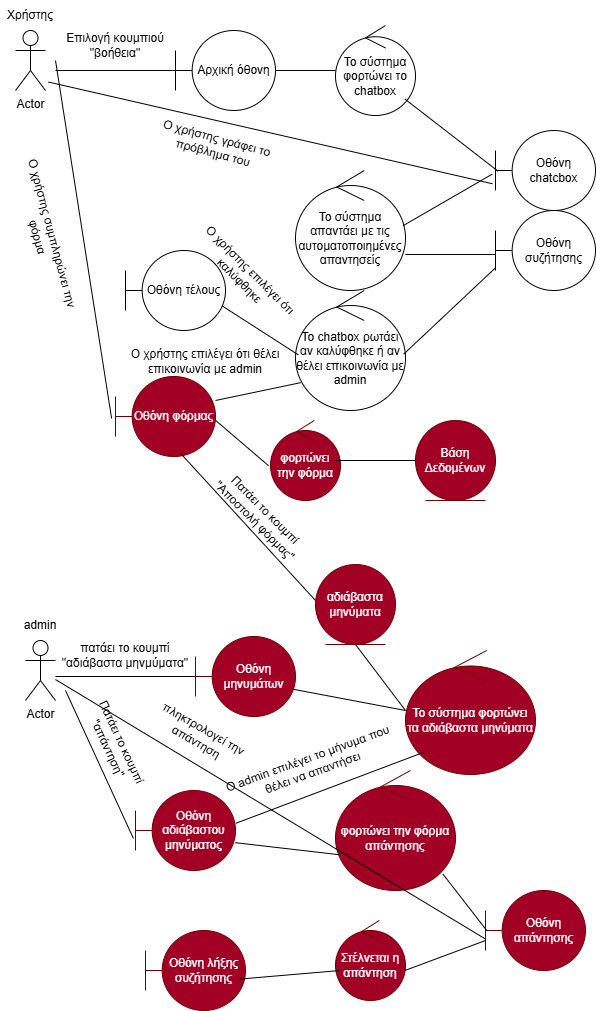

The diagram above was exported from draw.io. Its source (the exported page's mxGraphModel, read from the mxfile embedded in the PNG):
<mxGraphModel dx="658" dy="405" grid="1" gridSize="10" guides="1" tooltips="1" connect="1" arrows="1" fold="1" page="1" pageScale="1" pageWidth="827" pageHeight="1169" math="0" shadow="0">
  <root>
    <mxCell id="0" />
    <mxCell id="1" parent="0" />
    <mxCell id="SrhTXDE4Yo8LqezjCcN8-1" parent="1" style="shape=umlActor;verticalLabelPosition=bottom;verticalAlign=top;html=1;outlineConnect=0;" value="Actor" vertex="1">
      <mxGeometry height="60" width="30" x="40" y="80" as="geometry" />
    </mxCell>
    <mxCell id="SrhTXDE4Yo8LqezjCcN8-2" parent="1" style="text;html=1;whiteSpace=wrap;strokeColor=none;fillColor=none;align=center;verticalAlign=middle;rounded=0;" value="Χρήστης" vertex="1">
      <mxGeometry height="30" width="60" x="25" y="50" as="geometry" />
    </mxCell>
    <mxCell id="SrhTXDE4Yo8LqezjCcN8-3" parent="1" style="line;strokeWidth=1;fillColor=none;align=left;verticalAlign=middle;spacingTop=-1;spacingLeft=3;spacingRight=3;rotatable=0;labelPosition=right;points=[];portConstraint=eastwest;strokeColor=inherit;" value="" vertex="1">
      <mxGeometry height="8" width="130" x="80" y="116" as="geometry" />
    </mxCell>
    <mxCell id="SrhTXDE4Yo8LqezjCcN8-4" parent="1" style="shape=umlBoundary;whiteSpace=wrap;html=1;" value="Αρχική όθονη" vertex="1">
      <mxGeometry height="80" width="100" x="200" y="80" as="geometry" />
    </mxCell>
    <mxCell id="SrhTXDE4Yo8LqezjCcN8-5" parent="1" style="text;html=1;whiteSpace=wrap;strokeColor=none;fillColor=none;align=center;verticalAlign=middle;rounded=0;" value="Επιλογή κουμπιού &quot;βοήθεια&quot;" vertex="1">
      <mxGeometry height="30" width="120" x="80" y="80" as="geometry" />
    </mxCell>
    <mxCell id="SrhTXDE4Yo8LqezjCcN8-6" parent="1" style="ellipse;shape=umlControl;whiteSpace=wrap;html=1;" value="Το σύστημα φορτώνει το chatbox" vertex="1">
      <mxGeometry height="90" width="80" x="360" y="75" as="geometry" />
    </mxCell>
    <mxCell id="SrhTXDE4Yo8LqezjCcN8-7" parent="1" style="line;strokeWidth=1;fillColor=none;align=left;verticalAlign=middle;spacingTop=-1;spacingLeft=3;spacingRight=3;rotatable=0;labelPosition=right;points=[];portConstraint=eastwest;strokeColor=inherit;" value="" vertex="1">
      <mxGeometry height="8" width="60" x="300" y="116" as="geometry" />
    </mxCell>
    <mxCell id="SrhTXDE4Yo8LqezjCcN8-8" parent="1" style="shape=umlBoundary;whiteSpace=wrap;html=1;" value="Οθόνη chatcbox" vertex="1">
      <mxGeometry height="80" width="100" x="520" y="180" as="geometry" />
    </mxCell>
    <mxCell id="SrhTXDE4Yo8LqezjCcN8-9" parent="1" style="text;strokeColor=none;fillColor=none;align=left;verticalAlign=middle;spacingTop=-1;spacingLeft=4;spacingRight=4;rotatable=0;labelPosition=right;points=[];portConstraint=eastwest;" value="" vertex="1">
      <mxGeometry height="14" width="20" x="330" y="200" as="geometry" />
    </mxCell>
    <mxCell id="SrhTXDE4Yo8LqezjCcN8-11" edge="1" parent="1" source="SrhTXDE4Yo8LqezjCcN8-8" style="endArrow=none;html=1;rounded=0;entryX=0.867;entryY=0.817;entryDx=0;entryDy=0;entryPerimeter=0;exitX=0.024;exitY=0.507;exitDx=0;exitDy=0;exitPerimeter=0;" target="SrhTXDE4Yo8LqezjCcN8-6" value="">
      <mxGeometry height="50" relative="1" width="50" as="geometry">
        <mxPoint x="310" y="230" as="sourcePoint" />
        <mxPoint x="360" y="180" as="targetPoint" />
      </mxGeometry>
    </mxCell>
    <mxCell id="SrhTXDE4Yo8LqezjCcN8-13" edge="1" parent="1" source="SrhTXDE4Yo8LqezjCcN8-1" style="endArrow=none;html=1;rounded=0;exitX=1.101;exitY=0.859;exitDx=0;exitDy=0;exitPerimeter=0;entryX=-0.03;entryY=0.666;entryDx=0;entryDy=0;entryPerimeter=0;" target="SrhTXDE4Yo8LqezjCcN8-8" value="">
      <mxGeometry height="50" relative="1" width="50" as="geometry">
        <mxPoint x="90" y="130" as="sourcePoint" />
        <mxPoint x="360" y="180" as="targetPoint" />
      </mxGeometry>
    </mxCell>
    <mxCell id="SrhTXDE4Yo8LqezjCcN8-14" parent="1" style="text;html=1;whiteSpace=wrap;strokeColor=none;fillColor=none;align=center;verticalAlign=middle;rounded=0;rotation=15;" value="Ο χρήστης γράφει το πρόβλημα του" vertex="1">
      <mxGeometry height="30" width="120" x="180" y="180" as="geometry" />
    </mxCell>
    <mxCell id="SrhTXDE4Yo8LqezjCcN8-15" parent="1" style="ellipse;shape=umlControl;whiteSpace=wrap;html=1;" value="Το σύστημα απαντάει με τις αυτοματοποιημένες απαντησείς" vertex="1">
      <mxGeometry height="120" width="110" x="320" y="220" as="geometry" />
    </mxCell>
    <mxCell id="SrhTXDE4Yo8LqezjCcN8-16" edge="1" parent="1" source="SrhTXDE4Yo8LqezjCcN8-15" style="endArrow=none;html=1;rounded=0;entryX=-0.033;entryY=0.546;entryDx=0;entryDy=0;entryPerimeter=0;exitX=0.978;exitY=0.46;exitDx=0;exitDy=0;exitPerimeter=0;" target="SrhTXDE4Yo8LqezjCcN8-8" value="">
      <mxGeometry height="50" relative="1" width="50" as="geometry">
        <mxPoint x="310" y="220" as="sourcePoint" />
        <mxPoint x="360" y="170" as="targetPoint" />
      </mxGeometry>
    </mxCell>
    <mxCell id="SrhTXDE4Yo8LqezjCcN8-17" parent="1" style="shape=umlBoundary;whiteSpace=wrap;html=1;" value="Οθόνη συζήτησης" vertex="1">
      <mxGeometry height="80" width="100" x="520" y="260" as="geometry" />
    </mxCell>
    <mxCell id="SrhTXDE4Yo8LqezjCcN8-18" parent="1" style="line;strokeWidth=1;fillColor=none;align=left;verticalAlign=middle;spacingTop=-1;spacingLeft=3;spacingRight=3;rotatable=0;labelPosition=right;points=[];portConstraint=eastwest;strokeColor=inherit;" value="" vertex="1">
      <mxGeometry height="180" width="90" x="430" y="214" as="geometry" />
    </mxCell>
    <mxCell id="SrhTXDE4Yo8LqezjCcN8-19" parent="1" style="ellipse;shape=umlControl;whiteSpace=wrap;html=1;" value="Το chatbox ρωτάει αν καλύφθηκε ή αν θέλει επικοινωνία με admin" vertex="1">
      <mxGeometry height="120" width="110" x="320" y="340" as="geometry" />
    </mxCell>
    <mxCell id="SrhTXDE4Yo8LqezjCcN8-21" edge="1" parent="1" source="SrhTXDE4Yo8LqezjCcN8-17" style="endArrow=none;html=1;rounded=0;exitX=-0.003;exitY=0.72;exitDx=0;exitDy=0;exitPerimeter=0;entryX=0.983;entryY=0.531;entryDx=0;entryDy=0;entryPerimeter=0;" target="SrhTXDE4Yo8LqezjCcN8-19" value="">
      <mxGeometry height="50" relative="1" width="50" as="geometry">
        <mxPoint x="310" y="220" as="sourcePoint" />
        <mxPoint x="360" y="170" as="targetPoint" />
      </mxGeometry>
    </mxCell>
    <mxCell id="SrhTXDE4Yo8LqezjCcN8-22" parent="1" style="shape=umlBoundary;whiteSpace=wrap;html=1;" value="Οθόνη τέλους" vertex="1">
      <mxGeometry height="80" width="100" x="150" y="300" as="geometry" />
    </mxCell>
    <mxCell id="SrhTXDE4Yo8LqezjCcN8-24" parent="1" style="text;html=1;whiteSpace=wrap;strokeColor=none;fillColor=none;align=center;verticalAlign=middle;rounded=0;rotation=45;" value="Ο χρήστης επιλέγει ότι καλύφθηκε" vertex="1">
      <mxGeometry height="30" width="140" x="200" y="310" as="geometry" />
    </mxCell>
    <mxCell id="SrhTXDE4Yo8LqezjCcN8-25" edge="1" parent="1" source="SrhTXDE4Yo8LqezjCcN8-22" style="endArrow=none;html=1;rounded=0;exitX=0.964;exitY=0.69;exitDx=0;exitDy=0;exitPerimeter=0;entryX=0.025;entryY=0.536;entryDx=0;entryDy=0;entryPerimeter=0;" target="SrhTXDE4Yo8LqezjCcN8-19" value="">
      <mxGeometry height="50" relative="1" width="50" as="geometry">
        <mxPoint x="310" y="290" as="sourcePoint" />
        <mxPoint x="360" y="240" as="targetPoint" />
      </mxGeometry>
    </mxCell>
    <mxCell id="SrhTXDE4Yo8LqezjCcN8-26" edge="1" parent="1" source="SrhTXDE4Yo8LqezjCcN8-28" style="endArrow=none;html=1;rounded=0;" value="">
      <mxGeometry height="50" relative="1" width="50" as="geometry">
        <mxPoint x="70" y="120" as="sourcePoint" />
        <mxPoint x="140" y="463.6363525390625" as="targetPoint" />
      </mxGeometry>
    </mxCell>
    <mxCell id="SrhTXDE4Yo8LqezjCcN8-27" parent="1" style="text;html=1;whiteSpace=wrap;strokeColor=none;fillColor=none;align=center;verticalAlign=middle;rounded=0;rotation=0;" value="Ο χρήστης επιλέγει ότι θέλει επικοινωνία με admin" vertex="1">
      <mxGeometry height="30" width="180" x="140" y="396" as="geometry" />
    </mxCell>
    <mxCell id="SrhTXDE4Yo8LqezjCcN8-29" parent="1" style="ellipse;shape=umlControl;whiteSpace=wrap;html=1;fillColor=#a20025;fontColor=#ffffff;strokeColor=#6F0000;" value="φορτώνει την φόρμα" vertex="1">
      <mxGeometry height="80" width="70" x="295" y="470" as="geometry" />
    </mxCell>
    <mxCell id="SrhTXDE4Yo8LqezjCcN8-30" edge="1" parent="1" source="SrhTXDE4Yo8LqezjCcN8-28" style="endArrow=none;html=1;rounded=0;exitX=0.991;exitY=0.538;exitDx=0;exitDy=0;exitPerimeter=0;entryX=-0.028;entryY=0.565;entryDx=0;entryDy=0;entryPerimeter=0;" target="SrhTXDE4Yo8LqezjCcN8-29" value="">
      <mxGeometry height="50" relative="1" width="50" as="geometry">
        <mxPoint x="310" y="440" as="sourcePoint" />
        <mxPoint x="360" y="390" as="targetPoint" />
      </mxGeometry>
    </mxCell>
    <mxCell id="SrhTXDE4Yo8LqezjCcN8-31" parent="1" style="line;strokeWidth=1;fillColor=none;align=left;verticalAlign=middle;spacingTop=-1;spacingLeft=3;spacingRight=3;rotatable=0;labelPosition=right;points=[];portConstraint=eastwest;strokeColor=inherit;" value="" vertex="1">
      <mxGeometry height="8" width="90" x="360" y="506" as="geometry" />
    </mxCell>
    <mxCell id="SrhTXDE4Yo8LqezjCcN8-32" parent="1" style="ellipse;shape=umlEntity;whiteSpace=wrap;html=1;fillColor=#a20025;fontColor=#ffffff;strokeColor=#6F0000;" value="Βάση Δεδομένων" vertex="1">
      <mxGeometry height="80" width="80" x="440" y="470" as="geometry" />
    </mxCell>
    <mxCell id="SrhTXDE4Yo8LqezjCcN8-28" parent="1" style="shape=umlBoundary;whiteSpace=wrap;html=1;fillColor=#a20025;fontColor=#ffffff;strokeColor=#6F0000;" value="Οθόνη φόρμας" vertex="1">
      <mxGeometry height="80" width="100" x="140" y="426" as="geometry" />
    </mxCell>
    <mxCell id="SrhTXDE4Yo8LqezjCcN8-34" edge="1" parent="1" source="SrhTXDE4Yo8LqezjCcN8-28" style="endArrow=none;html=1;rounded=0;exitX=1;exitY=0.3;exitDx=0;exitDy=0;exitPerimeter=0;entryX=0.047;entryY=0.768;entryDx=0;entryDy=0;entryPerimeter=0;" target="SrhTXDE4Yo8LqezjCcN8-19" value="">
      <mxGeometry height="50" relative="1" width="50" as="geometry">
        <mxPoint x="310" y="440" as="sourcePoint" />
        <mxPoint x="360" y="390" as="targetPoint" />
      </mxGeometry>
    </mxCell>
    <mxCell id="SrhTXDE4Yo8LqezjCcN8-35" edge="1" parent="1" source="SrhTXDE4Yo8LqezjCcN8-28" style="endArrow=none;html=1;rounded=0;entryX=0;entryY=1;entryDx=0;entryDy=0;exitX=-0.039;exitY=0.524;exitDx=0;exitDy=0;exitPerimeter=0;" target="SrhTXDE4Yo8LqezjCcN8-5" value="">
      <mxGeometry height="50" relative="1" width="50" as="geometry">
        <mxPoint x="310" y="340" as="sourcePoint" />
        <mxPoint x="360" y="290" as="targetPoint" />
      </mxGeometry>
    </mxCell>
    <mxCell id="SrhTXDE4Yo8LqezjCcN8-36" parent="1" style="text;html=1;whiteSpace=wrap;strokeColor=none;fillColor=none;align=center;verticalAlign=middle;rounded=0;rotation=75;" value="Ο χρήστης συμπληρώνει την φόρμα" vertex="1">
      <mxGeometry height="30" width="180" x="-20" y="270" as="geometry" />
    </mxCell>
    <mxCell id="SrhTXDE4Yo8LqezjCcN8-37" parent="1" style="text;html=1;whiteSpace=wrap;strokeColor=none;fillColor=none;align=center;verticalAlign=middle;rounded=0;rotation=45;" value="Πατάει το κουμπί &quot;Αποστολή φόρμας&quot;" vertex="1">
      <mxGeometry height="30" width="130" x="220" y="550" as="geometry" />
    </mxCell>
    <mxCell id="SrhTXDE4Yo8LqezjCcN8-38" edge="1" parent="1" style="endArrow=none;html=1;rounded=0;entryX=0.658;entryY=0.971;entryDx=0;entryDy=0;entryPerimeter=0;" target="SrhTXDE4Yo8LqezjCcN8-28" value="">
      <mxGeometry height="50" relative="1" width="50" as="geometry">
        <mxPoint x="340" y="650" as="sourcePoint" />
        <mxPoint x="330" y="540" as="targetPoint" />
      </mxGeometry>
    </mxCell>
    <mxCell id="SrhTXDE4Yo8LqezjCcN8-47" parent="1" style="shape=umlActor;verticalLabelPosition=bottom;verticalAlign=top;html=1;" value="Actor" vertex="1">
      <mxGeometry height="60" width="30" x="50" y="690" as="geometry" />
    </mxCell>
    <mxCell id="SrhTXDE4Yo8LqezjCcN8-48" parent="1" style="text;html=1;whiteSpace=wrap;strokeColor=none;fillColor=none;align=center;verticalAlign=middle;rounded=0;" value="admin" vertex="1">
      <mxGeometry height="30" width="60" x="35" y="660" as="geometry" />
    </mxCell>
    <mxCell id="SrhTXDE4Yo8LqezjCcN8-49" parent="1" style="ellipse;shape=umlEntity;whiteSpace=wrap;html=1;fillColor=#a20025;fontColor=#ffffff;strokeColor=#6F0000;" value="αδιάβαστα μηνύματα" vertex="1">
      <mxGeometry height="80" width="80" x="340" y="614" as="geometry" />
    </mxCell>
    <mxCell id="SrhTXDE4Yo8LqezjCcN8-50" parent="1" style="shape=umlBoundary;whiteSpace=wrap;html=1;fillColor=#a20025;fontColor=#ffffff;strokeColor=#6F0000;" value="Οθόνη μηνυμάτων" vertex="1">
      <mxGeometry height="80" width="100" x="220" y="686" as="geometry" />
    </mxCell>
    <mxCell id="SrhTXDE4Yo8LqezjCcN8-51" parent="1" style="line;strokeWidth=1;fillColor=none;align=left;verticalAlign=middle;spacingTop=-1;spacingLeft=3;spacingRight=3;rotatable=0;labelPosition=right;points=[];portConstraint=eastwest;strokeColor=inherit;" value="" vertex="1">
      <mxGeometry height="8" width="140" x="80" y="722" as="geometry" />
    </mxCell>
    <mxCell id="SrhTXDE4Yo8LqezjCcN8-52" parent="1" style="text;html=1;whiteSpace=wrap;strokeColor=none;fillColor=none;align=center;verticalAlign=middle;rounded=0;" value="πατάει το κουμπί &quot;αδιάβαστα μηνμύματα&quot;" vertex="1">
      <mxGeometry height="30" width="140" x="80" y="690" as="geometry" />
    </mxCell>
    <mxCell id="SrhTXDE4Yo8LqezjCcN8-54" parent="1" style="ellipse;shape=umlControl;whiteSpace=wrap;html=1;fillColor=#a20025;fontColor=#ffffff;strokeColor=#6F0000;" value="Το σύστημα φορτώνει τα αδιάβαστα μηνύματα" vertex="1">
      <mxGeometry height="124" width="130" x="430" y="700" as="geometry" />
    </mxCell>
    <mxCell id="SrhTXDE4Yo8LqezjCcN8-55" edge="1" parent="1" source="SrhTXDE4Yo8LqezjCcN8-50" style="endArrow=none;html=1;rounded=0;exitX=0.979;exitY=0.66;exitDx=0;exitDy=0;exitPerimeter=0;entryX=0.5;entryY=1;entryDx=0;entryDy=0;" target="SrhTXDE4Yo8LqezjCcN8-49" value="">
      <mxGeometry height="50" relative="1" width="50" as="geometry">
        <Array as="points">
          <mxPoint x="430" y="760" />
        </Array>
        <mxPoint x="280" y="630" as="sourcePoint" />
        <mxPoint x="330" y="580" as="targetPoint" />
      </mxGeometry>
    </mxCell>
    <mxCell id="SrhTXDE4Yo8LqezjCcN8-56" parent="1" style="shape=umlBoundary;whiteSpace=wrap;html=1;fillColor=#a20025;fontColor=#ffffff;strokeColor=#6F0000;" value="Οθόνη αδιάβαστου μηνύματος" vertex="1">
      <mxGeometry height="80" width="100" x="160" y="840" as="geometry" />
    </mxCell>
    <mxCell id="SrhTXDE4Yo8LqezjCcN8-57" edge="1" parent="1" source="SrhTXDE4Yo8LqezjCcN8-56" style="endArrow=none;html=1;rounded=0;exitX=1.003;exitY=0.41;exitDx=0;exitDy=0;exitPerimeter=0;entryX=0.14;entryY=0.821;entryDx=0;entryDy=0;entryPerimeter=0;" target="SrhTXDE4Yo8LqezjCcN8-54" value="">
      <mxGeometry height="50" relative="1" width="50" as="geometry">
        <mxPoint x="280" y="800" as="sourcePoint" />
        <mxPoint x="330" y="750" as="targetPoint" />
      </mxGeometry>
    </mxCell>
    <mxCell id="SrhTXDE4Yo8LqezjCcN8-58" parent="1" style="text;html=1;whiteSpace=wrap;strokeColor=none;fillColor=none;align=center;verticalAlign=middle;rounded=0;rotation=-20;" value="Ο admin επιλέγει το μήνυμα που θέλει να απαντήσει" vertex="1">
      <mxGeometry height="30" width="190" x="240" y="800" as="geometry" />
    </mxCell>
    <mxCell id="SrhTXDE4Yo8LqezjCcN8-59" edge="1" parent="1" style="endArrow=none;html=1;rounded=0;entryX=-0.021;entryY=0.599;entryDx=0;entryDy=0;entryPerimeter=0;" target="SrhTXDE4Yo8LqezjCcN8-56" value="">
      <mxGeometry height="50" relative="1" width="50" as="geometry">
        <mxPoint x="90" y="740" as="sourcePoint" />
        <mxPoint x="330" y="730" as="targetPoint" />
      </mxGeometry>
    </mxCell>
    <mxCell id="SrhTXDE4Yo8LqezjCcN8-60" parent="1" style="text;html=1;whiteSpace=wrap;strokeColor=none;fillColor=none;align=center;verticalAlign=middle;rounded=0;rotation=65;" value="Πατάει το κουμπί &quot;απάντηση&quot;" vertex="1">
      <mxGeometry height="30" width="120" x="80" y="780" as="geometry" />
    </mxCell>
    <mxCell id="SrhTXDE4Yo8LqezjCcN8-61" parent="1" style="ellipse;shape=umlControl;whiteSpace=wrap;html=1;fillColor=#a20025;fontColor=#ffffff;strokeColor=#6F0000;" value="φορτώνει την φόρμα απάντησης" vertex="1">
      <mxGeometry height="120" width="120" x="360" y="820" as="geometry" />
    </mxCell>
    <mxCell id="SrhTXDE4Yo8LqezjCcN8-62" parent="1" style="shape=umlBoundary;whiteSpace=wrap;html=1;fillColor=#a20025;fontColor=#ffffff;strokeColor=#6F0000;" value="Οθόνη απάντησης" vertex="1">
      <mxGeometry height="80" width="100" x="510" y="940" as="geometry" />
    </mxCell>
    <mxCell id="SrhTXDE4Yo8LqezjCcN8-63" edge="1" parent="1" source="SrhTXDE4Yo8LqezjCcN8-56" style="endArrow=none;html=1;rounded=0;exitX=0.997;exitY=0.652;exitDx=0;exitDy=0;exitPerimeter=0;entryX=0.033;entryY=0.702;entryDx=0;entryDy=0;entryPerimeter=0;" target="SrhTXDE4Yo8LqezjCcN8-61" value="">
      <mxGeometry height="50" relative="1" width="50" as="geometry">
        <mxPoint x="280" y="930" as="sourcePoint" />
        <mxPoint x="330" y="880" as="targetPoint" />
      </mxGeometry>
    </mxCell>
    <mxCell id="SrhTXDE4Yo8LqezjCcN8-64" edge="1" parent="1" source="SrhTXDE4Yo8LqezjCcN8-61" style="endArrow=none;html=1;rounded=0;entryX=0.012;entryY=0.5;entryDx=0;entryDy=0;entryPerimeter=0;exitX=0.896;exitY=0.864;exitDx=0;exitDy=0;exitPerimeter=0;" target="SrhTXDE4Yo8LqezjCcN8-62" value="">
      <mxGeometry height="50" relative="1" width="50" as="geometry">
        <mxPoint x="280" y="930" as="sourcePoint" />
        <mxPoint x="330" y="880" as="targetPoint" />
      </mxGeometry>
    </mxCell>
    <mxCell id="SrhTXDE4Yo8LqezjCcN8-66" edge="1" parent="1" source="SrhTXDE4Yo8LqezjCcN8-47" style="endArrow=none;html=1;rounded=0;entryX=0;entryY=0.607;entryDx=0;entryDy=0;entryPerimeter=0;" target="SrhTXDE4Yo8LqezjCcN8-62" value="">
      <mxGeometry height="50" relative="1" width="50" as="geometry">
        <mxPoint x="280" y="930" as="sourcePoint" />
        <mxPoint x="330" y="880" as="targetPoint" />
      </mxGeometry>
    </mxCell>
    <mxCell id="SrhTXDE4Yo8LqezjCcN8-67" parent="1" style="text;html=1;whiteSpace=wrap;strokeColor=none;fillColor=none;align=center;verticalAlign=middle;rounded=0;rotation=30;" value="πληκτρολογεί την απάντηση" vertex="1">
      <mxGeometry height="30" width="130" x="160" y="770" as="geometry" />
    </mxCell>
    <mxCell id="SrhTXDE4Yo8LqezjCcN8-69" parent="1" style="ellipse;shape=umlControl;whiteSpace=wrap;html=1;fillColor=#a20025;fontColor=#ffffff;strokeColor=#6F0000;" value="Στέλνεται η απάντηση" vertex="1">
      <mxGeometry height="80" width="70" x="360" y="970" as="geometry" />
    </mxCell>
    <mxCell id="SrhTXDE4Yo8LqezjCcN8-70" parent="1" style="shape=umlBoundary;whiteSpace=wrap;html=1;fillColor=#a20025;fontColor=#ffffff;strokeColor=#6F0000;" value="Οθόνη λήξης συζήτησης" vertex="1">
      <mxGeometry height="80" width="100" x="170" y="980" as="geometry" />
    </mxCell>
    <mxCell id="SrhTXDE4Yo8LqezjCcN8-71" edge="1" parent="1" source="SrhTXDE4Yo8LqezjCcN8-70" style="endArrow=none;html=1;rounded=0;exitX=0.945;exitY=0.607;exitDx=0;exitDy=0;exitPerimeter=0;entryX=0.065;entryY=0.625;entryDx=0;entryDy=0;entryPerimeter=0;" target="SrhTXDE4Yo8LqezjCcN8-69" value="">
      <mxGeometry height="50" relative="1" width="50" as="geometry">
        <mxPoint x="280" y="1020" as="sourcePoint" />
        <mxPoint x="330" y="970" as="targetPoint" />
      </mxGeometry>
    </mxCell>
    <mxCell id="SrhTXDE4Yo8LqezjCcN8-72" edge="1" parent="1" source="SrhTXDE4Yo8LqezjCcN8-69" style="endArrow=none;html=1;rounded=0;entryX=0;entryY=0.625;entryDx=0;entryDy=0;entryPerimeter=0;exitX=0.991;exitY=0.625;exitDx=0;exitDy=0;exitPerimeter=0;" target="SrhTXDE4Yo8LqezjCcN8-62" value="">
      <mxGeometry height="50" relative="1" width="50" as="geometry">
        <mxPoint x="280" y="1020" as="sourcePoint" />
        <mxPoint x="330" y="970" as="targetPoint" />
      </mxGeometry>
    </mxCell>
  </root>
</mxGraphModel>